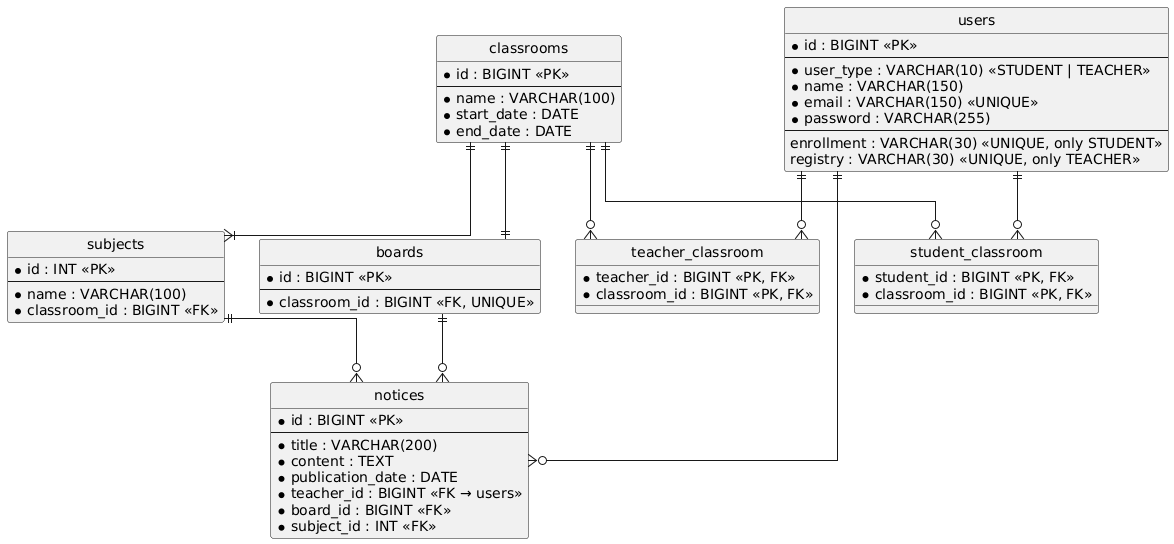

The diagram above was rendered by PlantUML. Its source (embedded in the PNG):
@startuml
hide circles
skinparam linetype ortho

entity "users" as users {
  * id : BIGINT <<PK>>
  --
  * user_type : VARCHAR(10) <<STUDENT | TEACHER>>
  * name : VARCHAR(150)
  * email : VARCHAR(150) <<UNIQUE>>
  * password : VARCHAR(255)
  --
  enrollment : VARCHAR(30) <<UNIQUE, only STUDENT>>
  registry : VARCHAR(30) <<UNIQUE, only TEACHER>>
}

entity "classrooms" as classrooms {
  * id : BIGINT <<PK>>
  --
  * name : VARCHAR(100)
  * start_date : DATE
  * end_date : DATE
}

entity "student_classroom" as student_classroom {
  * student_id : BIGINT <<PK, FK>>
  * classroom_id : BIGINT <<PK, FK>>
}

entity "teacher_classroom" as teacher_classroom {
  * teacher_id : BIGINT <<PK, FK>>
  * classroom_id : BIGINT <<PK, FK>>
}

entity "boards" as boards {
  * id : BIGINT <<PK>>
  --
  * classroom_id : BIGINT <<FK, UNIQUE>>
}

entity "subjects" as subjects {
  * id : INT <<PK>>
  --
  * name : VARCHAR(100)
  * classroom_id : BIGINT <<FK>>
}

entity "notices" as notices {
  * id : BIGINT <<PK>>
  --
  * title : VARCHAR(200)
  * content : TEXT
  * publication_date : DATE
  * teacher_id : BIGINT <<FK → users>>
  * board_id : BIGINT <<FK>>
  * subject_id : INT <<FK>>
}

users ||--o{ student_classroom
classrooms ||--o{ student_classroom

users ||--o{ teacher_classroom 
classrooms ||--o{ teacher_classroom

classrooms ||--|| boards
classrooms ||--|{ subjects

users ||--o{ notices 
boards ||--o{ notices 
subjects ||--o{ notices
@enduml